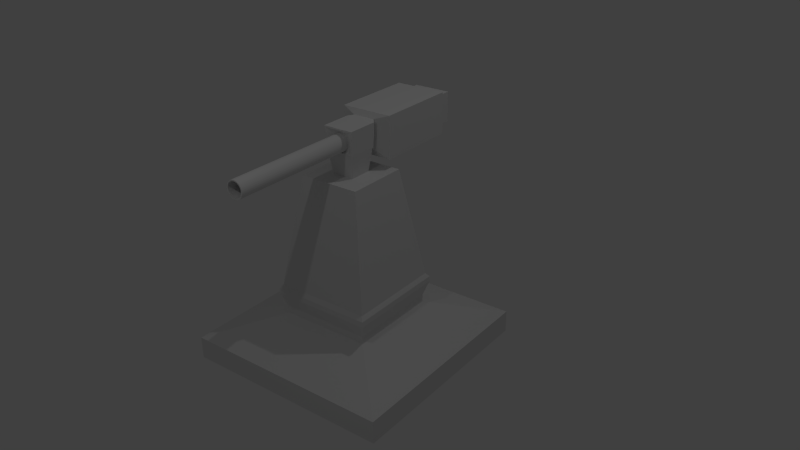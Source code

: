 # Source: laser_turret.blend  (saved by Blender 2.69.0; exported with 4.5.12 LTS)
import bpy
from mathutils import Matrix  # noqa: F401  (used for matrix-valued properties, if any)

bpy.ops.wm.read_factory_settings(use_empty=True)
scene = bpy.context.scene
scene.name = 'Scene'

# ---- collections
col_collection_1 = bpy.data.collections.new('Collection 1'); scene.collection.children.link(col_collection_1)

# ---- materials (node trees are filled in below, after node groups)
mat_material = bpy.data.materials.new('Material')
mat_material.alpha_threshold = 0.0
mat_material.use_transparent_shadow = False
mat_material.roughness = 0.5
mat_material.line_color = (0.0, 0.0, 0.0, 1.0)

# ---- material node trees

# ---- world
world_world = bpy.data.worlds.new('World'); scene.world = world_world
world_world.color = (0.05088, 0.05088, 0.05088)
world_world.use_sun_shadow = False
world_world.sun_shadow_jitter_overblur = 0.0
world_world.cycles.sampling_method = 'MANUAL'
world_world.cycles.sample_map_resolution = 256

# ---- cameras
cam_camera = bpy.data.cameras.new('Camera')
cam_camera.clip_end = 100.0
cam_camera.lens = 35.0
cam_camera.sensor_width = 32.0
cam_camera.sensor_height = 18.0
cam_camera.ortho_scale = 7.314
cam_camera.dof.focus_distance = 0.0
cam_camera.dof.aperture_fstop = 128.0

# ---- lights
light_lamp = bpy.data.lights.new('Lamp', 'POINT')
light_lamp.transmission_factor = 0.0
light_lamp.cutoff_distance = 30.0
light_lamp.energy = 100.0
light_lamp.shadow_buffer_clip_start = 1.001
light_lamp.shadow_soft_size = 0.1
light_lamp.shadow_maximum_resolution = 0.006
light_lamp.use_absolute_resolution = True
light_lamp.cycles.use_multiple_importance_sampling = False
light_lamp_001 = bpy.data.lights.new('Lamp.001', 'POINT')
light_lamp_001.transmission_factor = 0.0
light_lamp_001.cutoff_distance = 30.0
light_lamp_001.energy = 430.0
light_lamp_001.shadow_buffer_clip_start = 1.001
light_lamp_001.shadow_soft_size = 0.1
light_lamp_001.shadow_maximum_resolution = 0.006
light_lamp_001.use_absolute_resolution = True
light_lamp_001.cycles.use_multiple_importance_sampling = False

# ---- meshes
me_cube = bpy.data.meshes.new('Cube')
me_cube.from_pydata([(-1.291, 0.08021, 18.3), (-0.1113, 0.08021, 18.3), (-1.291, 0.07868, 18.15), (-0.1113, 0.07868, 18.15), (-1.291, 0.07415, 18.01), (-0.1113, 0.07415, 18.01), (-1.291, 0.06679, 17.88), (-0.1113, 0.06679, 17.88), (-1.291, 0.05689, 17.77), (-0.1113, 0.05689, 17.77), (-1.291, 0.04482, 17.67), (-0.1113, 0.04482, 17.67), (-1.291, 0.03106, 17.6), (-0.1113, 0.03106, 17.6), (-1.291, 0.01612, 17.56), (-0.1113, 0.01612, 17.56), (-1.291, 0.0005827, 17.55), (-0.1113, 0.0005827, 17.55), (-1.291, -0.01495, 17.56), (-0.1113, -0.01495, 17.56), (-1.291, -0.02989, 17.6), (-0.1113, -0.02989, 17.6), (-1.291, -0.04366, 17.67), (-0.1113, -0.04366, 17.67), (-1.291, -0.05573, 17.77), (-0.1113, -0.05573, 17.77), (-1.291, -0.06563, 17.88), (-0.1113, -0.06563, 17.88), (-1.291, -0.07299, 18.01), (-0.1113, -0.07299, 18.01), (-1.291, -0.07752, 18.15), (-0.1113, -0.07752, 18.15), (-1.291, -0.07905, 18.3), (-0.1113, -0.07905, 18.3), (-1.291, -0.07752, 18.44), (-0.1113, -0.07752, 18.44), (-1.291, -0.07299, 18.58), (-0.1113, -0.07299, 18.58), (-1.291, -0.06563, 18.71), (-0.1113, -0.06563, 18.71), (-1.291, -0.05573, 18.83), (-0.1113, -0.05573, 18.83), (-1.291, -0.04366, 18.92), (-0.1113, -0.04366, 18.92), (-1.291, -0.02989, 18.99), (-0.1113, -0.02989, 18.99), (-1.291, -0.01495, 19.03), (-0.1113, -0.01495, 19.03), (-1.291, 0.0005828, 19.05), (-0.1113, 0.0005828, 19.05), (-1.291, 0.01612, 19.03), (-0.1113, 0.01612, 19.03), (-1.291, 0.03106, 18.99), (-0.1113, 0.03106, 18.99), (-1.291, 0.04482, 18.92), (-0.1113, 0.04482, 18.92), (-1.291, 0.05689, 18.83), (-0.1113, 0.05689, 18.83), (-1.291, 0.06679, 18.71), (-0.1113, 0.06679, 18.71), (-1.291, 0.07415, 18.58), (-0.1113, 0.07415, 18.58), (-1.291, 0.07868, 18.44), (-0.1113, 0.07868, 18.44), (1.0, 1.0, -1.0), (1.0, -1.0, -1.0), (-1.0, -1.0, -1.0), (-1.0, 1.0, -1.0), (1.0, 1.0, 1.0), (1.0, -1.0, 1.0), (-1.0, -1.0, 1.0), (-1.0, 1.0, 1.0), (1.0, 1.0, 1.0), (1.0, -1.0, 1.0), (-1.0, -1.0, 1.0), (-1.0, 1.0, 1.0), (0.4332, 0.4332, 2.805), (0.4332, -0.4332, 2.805), (-0.4332, -0.4332, 2.805), (-0.4332, 0.4332, 2.805), (0.4332, 0.4332, 3.492), (0.4332, -0.4332, 3.492), (-0.4332, -0.4332, 3.492), (-0.4332, 0.4332, 3.492), (0.4792, 0.4792, 4.765), (0.4792, -0.4792, 4.765), (-0.4792, -0.4792, 4.765), (-0.4792, 0.4792, 4.765), (0.4792, 0.4792, 5.256), (0.4792, -0.4792, 5.256), (-0.4792, -0.4792, 5.256), (-0.4792, 0.4792, 5.256), (0.4518, 0.4518, 5.609), (0.4518, -0.4518, 5.609), (-0.4518, -0.4518, 5.609), (-0.4518, 0.4518, 5.609), (0.2891, 0.2891, 15.4), (0.2891, -0.2891, 15.4), (-0.2891, -0.2891, 15.4), (-0.2891, 0.2891, 15.4), (0.1042, 0.1042, 15.4), (0.1042, -0.1042, 15.4), (-0.1042, -0.1042, 15.4), (-0.1042, 0.1042, 15.4), (0.1326, 0.1326, 17.38), (0.1326, -0.1326, 17.38), (-0.1326, -0.1326, 17.38), (-0.1326, 0.1326, 17.38), (0.1456, 0.1456, 19.5), (0.1456, -0.1456, 19.5), (-0.1456, -0.1456, 19.5), (-0.1456, 0.1456, 19.5), (0.1873, 0.1042, 16.99), (0.1873, -0.1042, 16.99), (0.1873, 0.1042, 19.55), (0.1873, -0.1042, 19.55), (0.2248, 0.2453, 16.32), (0.2248, -0.2453, 16.32), (0.2248, 0.2453, 20.0), (0.2248, -0.2453, 20.0), (0.9935, 0.2453, 16.32), (0.9935, -0.2453, 16.32), (0.9935, 0.2453, 20.0), (0.9935, -0.2453, 20.0), (1.03, 0.1776, 16.83), (1.03, -0.1776, 16.83), (1.03, 0.1776, 19.49), (1.03, -0.1776, 19.49), (1.173, 0.1776, 16.83), (1.173, -0.1776, 16.83), (1.173, 0.1776, 19.49), (1.173, -0.1776, 19.49), (1.232, 0.06228, 17.69), (1.232, -0.06228, 17.69), (1.232, 0.06228, 18.63), (1.232, -0.06228, 18.63), (-0.1358, -0.1188, 17.49), (-0.1358, 0.1188, 17.49), (-0.1475, -0.1305, 19.39), (-0.1475, 0.1305, 19.39), (-0.1358, -1.49e-07, 17.49), (-0.1475, -1.341e-07, 19.39), (-0.1417, 0.1246, 18.44), (-0.1417, -0.1246, 18.44), (-0.1358, 0.05938, 17.49), (-0.1475, 0.06523, 19.39), (-0.1446, 0.1275, 18.91), (-0.1387, -0.1217, 17.96), (-0.1358, -0.05939, 17.49), (-0.1475, -0.06523, 19.39), (-0.1387, 0.1217, 17.96), (-0.1446, -0.1275, 18.91), (-0.1358, 0.08908, 17.49), (-0.1475, 0.09784, 19.39), (-0.1461, 0.129, 19.15), (-0.1373, -0.1202, 17.73), (-0.1358, -0.08908, 17.49), (-0.1475, -0.09784, 19.39), (-0.1373, 0.1202, 17.73), (-0.1461, -0.129, 19.15), (-0.1358, 0.02969, 17.49), (-0.1475, 0.03261, 19.39), (-0.1431, 0.1261, 18.68), (-0.1402, -0.1232, 18.2), (-0.1358, -0.02969, 17.49), (-0.1475, -0.03261, 19.39), (-0.1402, 0.1232, 18.2), (-0.1431, -0.1261, 18.68), (-1.291, 0.06982, 18.3), (-1.291, 0.06849, 18.17), (-1.291, 0.06455, 18.05), (-1.291, 0.05815, 17.93), (-1.291, 0.04954, 17.84), (-1.291, 0.03905, 17.75), (-1.291, 0.02708, 17.69), (-1.291, 0.01409, 17.66), (-1.291, 0.0005827, 17.64), (-1.291, -0.01292, 17.66), (-1.291, -0.02591, 17.69), (-1.291, -0.03788, 17.75), (-1.291, -0.04838, 17.84), (-1.291, -0.05699, 17.93), (-1.291, -0.06338, 18.05), (-1.291, -0.06732, 18.17), (-1.291, -0.06865, 18.3), (-1.291, -0.06732, 18.42), (-1.291, -0.06338, 18.55), (-1.291, -0.05699, 18.66), (-1.291, -0.04838, 18.76), (-1.291, -0.03788, 18.84), (-1.291, -0.02591, 18.9), (-1.291, -0.01292, 18.94), (-1.291, 0.0005828, 18.95), (-1.291, 0.01409, 18.94), (-1.291, 0.02708, 18.9), (-1.291, 0.03905, 18.84), (-1.291, 0.04954, 18.76), (-1.291, 0.05815, 18.66), (-1.291, 0.06455, 18.55), (-1.291, 0.06849, 18.42), (0.05711, 0.06982, 18.3), (0.05711, 0.06849, 18.17), (0.05711, 0.06455, 18.05), (0.05711, 0.05815, 17.93), (0.05711, 0.04954, 17.84), (0.05711, 0.03905, 17.75), (0.05711, 0.02708, 17.69), (0.05711, 0.01409, 17.66), (0.05711, 0.000582, 17.64), (0.05711, -0.01293, 17.66), (0.05711, -0.02591, 17.69), (0.05711, -0.03788, 17.75), (0.05711, -0.04838, 17.84), (0.05711, -0.05699, 17.93), (0.05711, -0.06339, 18.05), (0.05711, -0.06733, 18.17), (0.05711, -0.06866, 18.3), (0.05711, -0.06733, 18.42), (0.05711, -0.06339, 18.55), (0.05711, -0.05699, 18.66), (0.05711, -0.04838, 18.76), (0.05711, -0.03788, 18.84), (0.05711, -0.02591, 18.9), (0.05711, -0.01293, 18.94), (0.05711, 0.0005821, 18.95), (0.05711, 0.01409, 18.94), (0.05711, 0.02708, 18.9), (0.05711, 0.03905, 18.84), (0.05711, 0.04954, 18.76), (0.05711, 0.05815, 18.66), (0.05711, 0.06455, 18.55), (0.05711, 0.06849, 18.42)], [], [(0, 1, 3, 2), (2, 3, 5, 4), (4, 5, 7, 6), (6, 7, 9, 8), (8, 9, 11, 10), (10, 11, 13, 12), (12, 13, 15, 14), (14, 15, 17, 16), (16, 17, 19, 18), (18, 19, 21, 20), (20, 21, 23, 22), (22, 23, 25, 24), (24, 25, 27, 26), (26, 27, 29, 28), (28, 29, 31, 30), (30, 31, 33, 32), (32, 33, 35, 34), (34, 35, 37, 36), (36, 37, 39, 38), (38, 39, 41, 40), (40, 41, 43, 42), (42, 43, 45, 44), (44, 45, 47, 46), (46, 47, 49, 48), (48, 49, 51, 50), (50, 51, 53, 52), (52, 53, 55, 54), (54, 55, 57, 56), (56, 57, 59, 58), (58, 59, 61, 60), (62, 63, 1, 0), (60, 61, 63, 62), (22, 24, 180, 179), (64, 65, 66, 67), (71, 70, 74, 75), (64, 68, 69, 65), (65, 69, 70, 66), (66, 70, 71, 67), (68, 64, 67, 71), (74, 73, 77, 78), (69, 68, 72, 73), (68, 71, 75, 72), (70, 69, 73, 74), (78, 77, 81, 82), (75, 74, 78, 79), (73, 72, 76, 77), (72, 75, 79, 76), (80, 83, 87, 84), (79, 78, 82, 83), (77, 76, 80, 81), (76, 79, 83, 80), (85, 84, 88, 89), (82, 81, 85, 86), (83, 82, 86, 87), (81, 80, 84, 85), (91, 90, 94, 95), (84, 87, 91, 88), (86, 85, 89, 90), (87, 86, 90, 91), (95, 94, 98, 99), (89, 88, 92, 93), (88, 91, 95, 92), (90, 89, 93, 94), (98, 97, 101, 102), (93, 92, 96, 97), (92, 95, 99, 96), (94, 93, 97, 98), (100, 103, 107, 104), (99, 98, 102, 103), (97, 96, 100, 101), (96, 99, 103, 100), (104, 107, 111, 108), (102, 101, 105, 106), (103, 102, 106, 107), (101, 100, 104, 105), (108, 111, 110, 109), (106, 105, 109, 110), (104, 108, 114, 112), (113, 112, 116, 117), (109, 105, 113, 115), (105, 104, 112, 113), (108, 109, 115, 114), (119, 117, 121, 123), (114, 115, 119, 118), (112, 114, 118, 116), (115, 113, 117, 119), (120, 122, 126, 124), (117, 116, 120, 121), (118, 119, 123, 122), (116, 118, 122, 120), (124, 126, 130, 128), (123, 121, 125, 127), (121, 120, 124, 125), (122, 123, 127, 126), (130, 131, 135, 134), (127, 125, 129, 131), (125, 124, 128, 129), (126, 127, 131, 130), (133, 132, 134, 135), (128, 130, 134, 132), (131, 129, 133, 135), (129, 128, 132, 133), (107, 106, 136, 156, 148, 164, 140, 160, 144, 152, 137), (110, 111, 139, 153, 145, 161, 141, 165, 149, 157, 138), (106, 110, 138, 159, 151, 167, 143, 163, 147, 155, 136), (111, 107, 137, 158, 150, 166, 142, 162, 146, 154, 139), (166, 150, 5, 3), (150, 158, 7, 5), (158, 137, 9, 7), (137, 152, 11, 9), (152, 144, 13, 11), (144, 160, 15, 13), (160, 140, 17, 15), (140, 164, 19, 17), (164, 148, 21, 19), (148, 156, 23, 21), (156, 136, 25, 23), (136, 155, 27, 25), (155, 147, 29, 27), (147, 163, 31, 29), (163, 143, 33, 31), (143, 167, 35, 33), (167, 151, 37, 35), (151, 159, 39, 37), (159, 138, 41, 39), (138, 157, 43, 41), (157, 149, 45, 43), (149, 165, 47, 45), (165, 141, 49, 47), (141, 161, 51, 49), (161, 145, 53, 51), (145, 153, 55, 53), (153, 139, 57, 55), (139, 154, 59, 57), (154, 146, 61, 59), (146, 162, 63, 61), (162, 142, 1, 63), (142, 166, 3, 1), (197, 198, 230, 229), (60, 62, 199, 198), (36, 38, 187, 186), (12, 14, 175, 174), (50, 52, 194, 193), (26, 28, 182, 181), (2, 4, 170, 169), (40, 42, 189, 188), (16, 18, 177, 176), (54, 56, 196, 195), (30, 32, 184, 183), (6, 8, 172, 171), (44, 46, 191, 190), (0, 2, 169, 168), (20, 22, 179, 178), (58, 60, 198, 197), (34, 36, 186, 185), (10, 12, 174, 173), (48, 50, 193, 192), (24, 26, 181, 180), (62, 0, 168, 199), (38, 40, 188, 187), (14, 16, 176, 175), (52, 54, 195, 194), (28, 30, 183, 182), (4, 6, 171, 170), (42, 44, 190, 189), (18, 20, 178, 177), (56, 58, 197, 196), (32, 34, 185, 184), (8, 10, 173, 172), (46, 48, 192, 191), (200, 201, 202, 203, 204, 205, 206, 207, 208, 209, 210, 211, 212, 213, 214, 215, 216, 217, 218, 219, 220, 221, 222, 223, 224, 225, 226, 227, 228, 229, 230, 231), (192, 193, 225, 224), (187, 188, 220, 219), (182, 183, 215, 214), (177, 178, 210, 209), (172, 173, 205, 204), (198, 199, 231, 230), (193, 194, 226, 225), (188, 189, 221, 220), (183, 184, 216, 215), (178, 179, 211, 210), (173, 174, 206, 205), (168, 169, 201, 200), (199, 168, 200, 231), (194, 195, 227, 226), (189, 190, 222, 221), (184, 185, 217, 216), (179, 180, 212, 211), (174, 175, 207, 206), (169, 170, 202, 201), (195, 196, 228, 227), (190, 191, 223, 222), (185, 186, 218, 217), (180, 181, 213, 212), (175, 176, 208, 207), (170, 171, 203, 202), (196, 197, 229, 228), (191, 192, 224, 223), (186, 187, 219, 218), (181, 182, 214, 213), (176, 177, 209, 208), (171, 172, 204, 203)])
me_cube.materials.append(mat_material)
me_cube.use_remesh_preserve_volume = False
me_cube.use_remesh_preserve_attributes = False
me_cube.use_mirror_vertex_groups = False
me_cube.update()

# ---- objects
ob_lasergun = bpy.data.objects.new('Lasergun', me_cube)
ob_lamp = bpy.data.objects.new('Lamp', light_lamp)
ob_camera = bpy.data.objects.new('Camera', cam_camera)
ob_lamp_001 = bpy.data.objects.new('Lamp.001', light_lamp_001)

# ---- transforms, parenting, visibility, modifiers, constraints
ob_lasergun.location = (0.0, 0.0, 0.0)
ob_lasergun.scale = (3.134, 3.111, 0.3302)
ob_lasergun.lock_rotations_4d = False
ob_lasergun.empty_display_type = 'ARROWS'
ob_lasergun.lineart.crease_threshold = 0.0
ob_lamp.location = (-8.258, -1.688, 13.05)
ob_lamp.rotation_euler = (0.6503, 0.05522, 1.866)
ob_lamp.lock_rotations_4d = False
ob_lamp.empty_display_type = 'ARROWS'
ob_lamp.color = (0.0, 0.0, 0.0, 0.0)
ob_lamp.lineart.crease_threshold = 0.0
ob_camera.location = (-16.12, -14.01, 14.12)
ob_camera.rotation_euler = (1.109, 0.01082, -0.9204)
ob_camera.lock_rotations_4d = False
ob_camera.empty_display_type = 'ARROWS'
ob_camera.color = (0.0, 0.0, 0.0, 0.0)
ob_camera.display_type = 'WIRE'
ob_camera.lineart.crease_threshold = 0.0
ob_lamp_001.location = (4.706, -5.904, 19.83)
ob_lamp_001.rotation_euler = (0.6503, 0.05522, 1.866)
ob_lamp_001.lock_rotations_4d = False
ob_lamp_001.empty_display_type = 'ARROWS'
ob_lamp_001.color = (0.0, 0.0, 0.0, 0.0)
ob_lamp_001.lineart.crease_threshold = 0.0

# ---- collection membership
col_collection_1.objects.link(ob_lasergun)
col_collection_1.objects.link(ob_lamp)
col_collection_1.objects.link(ob_camera)
col_collection_1.objects.link(ob_lamp_001)

# ---- scene / render settings (as saved in the file)
scene.camera = ob_camera
scene.frame_start = 1; scene.frame_end = 250; scene.frame_set(1)
scene.render.engine = 'BLENDER_EEVEE_NEXT'
scene.render.image_settings.color_mode = 'RGB'
scene.render.image_settings.compression = 90
scene.render.resolution_percentage = 50
scene.render.dither_intensity = 0.0
scene.cycles.use_denoising = False
scene.cycles.samples = 10
scene.cycles.sampling_pattern = 'TABULATED_SOBOL'
scene.cycles.light_sampling_threshold = 0.0
scene.cycles.use_adaptive_sampling = False
scene.cycles.use_light_tree = False
scene.cycles.blur_glossy = 0.0
scene.cycles.volume_bounces = 1
scene.cycles.pixel_filter_type = 'GAUSSIAN'
scene.cycles.sample_clamp_indirect = 0.0
scene.view_settings.view_transform = 'Standard'
bpy.context.view_layer.update()
